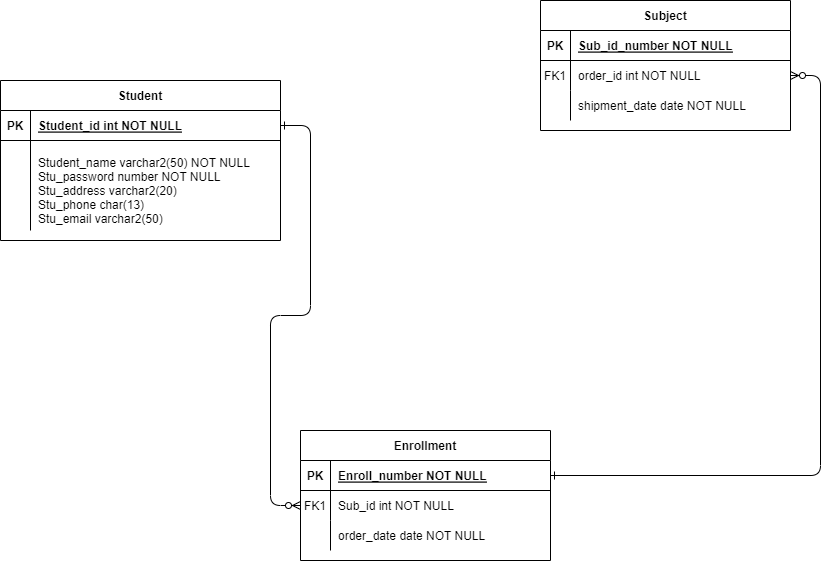

The diagram above was exported from draw.io. Its source (the exported page's mxGraphModel, read from the mxfile embedded in the PNG):
<mxGraphModel dx="1398" dy="750" grid="1" gridSize="10" guides="1" tooltips="1" connect="1" arrows="1" fold="1" page="1" pageScale="1" pageWidth="850" pageHeight="1100" math="0" shadow="0" extFonts="Permanent Marker^https://fonts.googleapis.com/css?family=Permanent+Marker">
  <root>
    <mxCell id="0" />
    <mxCell id="1" parent="0" />
    <mxCell id="C-vyLk0tnHw3VtMMgP7b-1" value="" style="edgeStyle=entityRelationEdgeStyle;endArrow=ERzeroToMany;startArrow=ERone;endFill=1;startFill=0;" parent="1" source="C-vyLk0tnHw3VtMMgP7b-24" target="C-vyLk0tnHw3VtMMgP7b-6" edge="1">
      <mxGeometry width="100" height="100" relative="1" as="geometry">
        <mxPoint x="340" y="720" as="sourcePoint" />
        <mxPoint x="440" y="620" as="targetPoint" />
      </mxGeometry>
    </mxCell>
    <mxCell id="C-vyLk0tnHw3VtMMgP7b-12" value="" style="edgeStyle=entityRelationEdgeStyle;endArrow=ERzeroToMany;startArrow=ERone;endFill=1;startFill=0;" parent="1" source="C-vyLk0tnHw3VtMMgP7b-3" target="C-vyLk0tnHw3VtMMgP7b-17" edge="1">
      <mxGeometry width="100" height="100" relative="1" as="geometry">
        <mxPoint x="400" y="180" as="sourcePoint" />
        <mxPoint x="460" y="205" as="targetPoint" />
      </mxGeometry>
    </mxCell>
    <mxCell id="C-vyLk0tnHw3VtMMgP7b-2" value="Enrollment" style="shape=table;startSize=30;container=1;collapsible=1;childLayout=tableLayout;fixedRows=1;rowLines=0;fontStyle=1;align=center;resizeLast=1;" parent="1" vertex="1">
      <mxGeometry x="320" y="480" width="250" height="130" as="geometry" />
    </mxCell>
    <mxCell id="C-vyLk0tnHw3VtMMgP7b-3" value="" style="shape=partialRectangle;collapsible=0;dropTarget=0;pointerEvents=0;fillColor=none;points=[[0,0.5],[1,0.5]];portConstraint=eastwest;top=0;left=0;right=0;bottom=1;" parent="C-vyLk0tnHw3VtMMgP7b-2" vertex="1">
      <mxGeometry y="30" width="250" height="30" as="geometry" />
    </mxCell>
    <mxCell id="C-vyLk0tnHw3VtMMgP7b-4" value="PK" style="shape=partialRectangle;overflow=hidden;connectable=0;fillColor=none;top=0;left=0;bottom=0;right=0;fontStyle=1;" parent="C-vyLk0tnHw3VtMMgP7b-3" vertex="1">
      <mxGeometry width="30" height="30" as="geometry">
        <mxRectangle width="30" height="30" as="alternateBounds" />
      </mxGeometry>
    </mxCell>
    <mxCell id="C-vyLk0tnHw3VtMMgP7b-5" value="Enroll_number NOT NULL " style="shape=partialRectangle;overflow=hidden;connectable=0;fillColor=none;top=0;left=0;bottom=0;right=0;align=left;spacingLeft=6;fontStyle=5;" parent="C-vyLk0tnHw3VtMMgP7b-3" vertex="1">
      <mxGeometry x="30" width="220" height="30" as="geometry">
        <mxRectangle width="220" height="30" as="alternateBounds" />
      </mxGeometry>
    </mxCell>
    <mxCell id="C-vyLk0tnHw3VtMMgP7b-6" value="" style="shape=partialRectangle;collapsible=0;dropTarget=0;pointerEvents=0;fillColor=none;points=[[0,0.5],[1,0.5]];portConstraint=eastwest;top=0;left=0;right=0;bottom=0;" parent="C-vyLk0tnHw3VtMMgP7b-2" vertex="1">
      <mxGeometry y="60" width="250" height="30" as="geometry" />
    </mxCell>
    <mxCell id="C-vyLk0tnHw3VtMMgP7b-7" value="FK1" style="shape=partialRectangle;overflow=hidden;connectable=0;fillColor=none;top=0;left=0;bottom=0;right=0;" parent="C-vyLk0tnHw3VtMMgP7b-6" vertex="1">
      <mxGeometry width="30" height="30" as="geometry">
        <mxRectangle width="30" height="30" as="alternateBounds" />
      </mxGeometry>
    </mxCell>
    <mxCell id="C-vyLk0tnHw3VtMMgP7b-8" value="Sub_id int NOT NULL" style="shape=partialRectangle;overflow=hidden;connectable=0;fillColor=none;top=0;left=0;bottom=0;right=0;align=left;spacingLeft=6;" parent="C-vyLk0tnHw3VtMMgP7b-6" vertex="1">
      <mxGeometry x="30" width="220" height="30" as="geometry">
        <mxRectangle width="220" height="30" as="alternateBounds" />
      </mxGeometry>
    </mxCell>
    <mxCell id="C-vyLk0tnHw3VtMMgP7b-9" value="" style="shape=partialRectangle;collapsible=0;dropTarget=0;pointerEvents=0;fillColor=none;points=[[0,0.5],[1,0.5]];portConstraint=eastwest;top=0;left=0;right=0;bottom=0;" parent="C-vyLk0tnHw3VtMMgP7b-2" vertex="1">
      <mxGeometry y="90" width="250" height="30" as="geometry" />
    </mxCell>
    <mxCell id="C-vyLk0tnHw3VtMMgP7b-10" value="" style="shape=partialRectangle;overflow=hidden;connectable=0;fillColor=none;top=0;left=0;bottom=0;right=0;" parent="C-vyLk0tnHw3VtMMgP7b-9" vertex="1">
      <mxGeometry width="30" height="30" as="geometry">
        <mxRectangle width="30" height="30" as="alternateBounds" />
      </mxGeometry>
    </mxCell>
    <mxCell id="C-vyLk0tnHw3VtMMgP7b-11" value="order_date date NOT NULL" style="shape=partialRectangle;overflow=hidden;connectable=0;fillColor=none;top=0;left=0;bottom=0;right=0;align=left;spacingLeft=6;" parent="C-vyLk0tnHw3VtMMgP7b-9" vertex="1">
      <mxGeometry x="30" width="220" height="30" as="geometry">
        <mxRectangle width="220" height="30" as="alternateBounds" />
      </mxGeometry>
    </mxCell>
    <mxCell id="C-vyLk0tnHw3VtMMgP7b-13" value="Subject" style="shape=table;startSize=30;container=1;collapsible=1;childLayout=tableLayout;fixedRows=1;rowLines=0;fontStyle=1;align=center;resizeLast=1;" parent="1" vertex="1">
      <mxGeometry x="560" y="50" width="250" height="130" as="geometry" />
    </mxCell>
    <mxCell id="C-vyLk0tnHw3VtMMgP7b-14" value="" style="shape=partialRectangle;collapsible=0;dropTarget=0;pointerEvents=0;fillColor=none;points=[[0,0.5],[1,0.5]];portConstraint=eastwest;top=0;left=0;right=0;bottom=1;" parent="C-vyLk0tnHw3VtMMgP7b-13" vertex="1">
      <mxGeometry y="30" width="250" height="30" as="geometry" />
    </mxCell>
    <mxCell id="C-vyLk0tnHw3VtMMgP7b-15" value="PK" style="shape=partialRectangle;overflow=hidden;connectable=0;fillColor=none;top=0;left=0;bottom=0;right=0;fontStyle=1;" parent="C-vyLk0tnHw3VtMMgP7b-14" vertex="1">
      <mxGeometry width="30" height="30" as="geometry">
        <mxRectangle width="30" height="30" as="alternateBounds" />
      </mxGeometry>
    </mxCell>
    <mxCell id="C-vyLk0tnHw3VtMMgP7b-16" value="Sub_id_number NOT NULL " style="shape=partialRectangle;overflow=hidden;connectable=0;fillColor=none;top=0;left=0;bottom=0;right=0;align=left;spacingLeft=6;fontStyle=5;" parent="C-vyLk0tnHw3VtMMgP7b-14" vertex="1">
      <mxGeometry x="30" width="220" height="30" as="geometry">
        <mxRectangle width="220" height="30" as="alternateBounds" />
      </mxGeometry>
    </mxCell>
    <mxCell id="C-vyLk0tnHw3VtMMgP7b-17" value="" style="shape=partialRectangle;collapsible=0;dropTarget=0;pointerEvents=0;fillColor=none;points=[[0,0.5],[1,0.5]];portConstraint=eastwest;top=0;left=0;right=0;bottom=0;" parent="C-vyLk0tnHw3VtMMgP7b-13" vertex="1">
      <mxGeometry y="60" width="250" height="30" as="geometry" />
    </mxCell>
    <mxCell id="C-vyLk0tnHw3VtMMgP7b-18" value="FK1" style="shape=partialRectangle;overflow=hidden;connectable=0;fillColor=none;top=0;left=0;bottom=0;right=0;" parent="C-vyLk0tnHw3VtMMgP7b-17" vertex="1">
      <mxGeometry width="30" height="30" as="geometry">
        <mxRectangle width="30" height="30" as="alternateBounds" />
      </mxGeometry>
    </mxCell>
    <mxCell id="C-vyLk0tnHw3VtMMgP7b-19" value="order_id int NOT NULL" style="shape=partialRectangle;overflow=hidden;connectable=0;fillColor=none;top=0;left=0;bottom=0;right=0;align=left;spacingLeft=6;" parent="C-vyLk0tnHw3VtMMgP7b-17" vertex="1">
      <mxGeometry x="30" width="220" height="30" as="geometry">
        <mxRectangle width="220" height="30" as="alternateBounds" />
      </mxGeometry>
    </mxCell>
    <mxCell id="C-vyLk0tnHw3VtMMgP7b-20" value="" style="shape=partialRectangle;collapsible=0;dropTarget=0;pointerEvents=0;fillColor=none;points=[[0,0.5],[1,0.5]];portConstraint=eastwest;top=0;left=0;right=0;bottom=0;" parent="C-vyLk0tnHw3VtMMgP7b-13" vertex="1">
      <mxGeometry y="90" width="250" height="30" as="geometry" />
    </mxCell>
    <mxCell id="C-vyLk0tnHw3VtMMgP7b-21" value="" style="shape=partialRectangle;overflow=hidden;connectable=0;fillColor=none;top=0;left=0;bottom=0;right=0;" parent="C-vyLk0tnHw3VtMMgP7b-20" vertex="1">
      <mxGeometry width="30" height="30" as="geometry">
        <mxRectangle width="30" height="30" as="alternateBounds" />
      </mxGeometry>
    </mxCell>
    <mxCell id="C-vyLk0tnHw3VtMMgP7b-22" value="shipment_date date NOT NULL" style="shape=partialRectangle;overflow=hidden;connectable=0;fillColor=none;top=0;left=0;bottom=0;right=0;align=left;spacingLeft=6;" parent="C-vyLk0tnHw3VtMMgP7b-20" vertex="1">
      <mxGeometry x="30" width="220" height="30" as="geometry">
        <mxRectangle width="220" height="30" as="alternateBounds" />
      </mxGeometry>
    </mxCell>
    <mxCell id="C-vyLk0tnHw3VtMMgP7b-23" value="Student" style="shape=table;startSize=30;container=1;collapsible=1;childLayout=tableLayout;fixedRows=1;rowLines=0;fontStyle=1;align=center;resizeLast=1;" parent="1" vertex="1">
      <mxGeometry x="20" y="130" width="280" height="160" as="geometry" />
    </mxCell>
    <mxCell id="C-vyLk0tnHw3VtMMgP7b-24" value="" style="shape=partialRectangle;collapsible=0;dropTarget=0;pointerEvents=0;fillColor=none;points=[[0,0.5],[1,0.5]];portConstraint=eastwest;top=0;left=0;right=0;bottom=1;" parent="C-vyLk0tnHw3VtMMgP7b-23" vertex="1">
      <mxGeometry y="30" width="280" height="30" as="geometry" />
    </mxCell>
    <mxCell id="C-vyLk0tnHw3VtMMgP7b-25" value="PK" style="shape=partialRectangle;overflow=hidden;connectable=0;fillColor=none;top=0;left=0;bottom=0;right=0;fontStyle=1;" parent="C-vyLk0tnHw3VtMMgP7b-24" vertex="1">
      <mxGeometry width="30" height="30" as="geometry">
        <mxRectangle width="30" height="30" as="alternateBounds" />
      </mxGeometry>
    </mxCell>
    <mxCell id="C-vyLk0tnHw3VtMMgP7b-26" value="Student_id int NOT NULL " style="shape=partialRectangle;overflow=hidden;connectable=0;fillColor=none;top=0;left=0;bottom=0;right=0;align=left;spacingLeft=6;fontStyle=5;" parent="C-vyLk0tnHw3VtMMgP7b-24" vertex="1">
      <mxGeometry x="30" width="250" height="30" as="geometry">
        <mxRectangle width="250" height="30" as="alternateBounds" />
      </mxGeometry>
    </mxCell>
    <mxCell id="C-vyLk0tnHw3VtMMgP7b-27" value="" style="shape=partialRectangle;collapsible=0;dropTarget=0;pointerEvents=0;fillColor=none;points=[[0,0.5],[1,0.5]];portConstraint=eastwest;top=0;left=0;right=0;bottom=0;" parent="C-vyLk0tnHw3VtMMgP7b-23" vertex="1">
      <mxGeometry y="60" width="280" height="90" as="geometry" />
    </mxCell>
    <mxCell id="C-vyLk0tnHw3VtMMgP7b-28" value="" style="shape=partialRectangle;overflow=hidden;connectable=0;fillColor=none;top=0;left=0;bottom=0;right=0;" parent="C-vyLk0tnHw3VtMMgP7b-27" vertex="1">
      <mxGeometry width="30" height="90" as="geometry">
        <mxRectangle width="30" height="90" as="alternateBounds" />
      </mxGeometry>
    </mxCell>
    <mxCell id="C-vyLk0tnHw3VtMMgP7b-29" value="&#10;Student_name varchar2(50) NOT NULL&#10;Stu_password number NOT NULL&#10;Stu_address varchar2(20) &#10;Stu_phone char(13) &#10;Stu_email varchar2(50) &#10;" style="shape=partialRectangle;overflow=hidden;connectable=0;fillColor=none;top=0;left=0;bottom=0;right=0;align=left;spacingLeft=6;" parent="C-vyLk0tnHw3VtMMgP7b-27" vertex="1">
      <mxGeometry x="30" width="250" height="90" as="geometry">
        <mxRectangle width="250" height="90" as="alternateBounds" />
      </mxGeometry>
    </mxCell>
  </root>
</mxGraphModel>